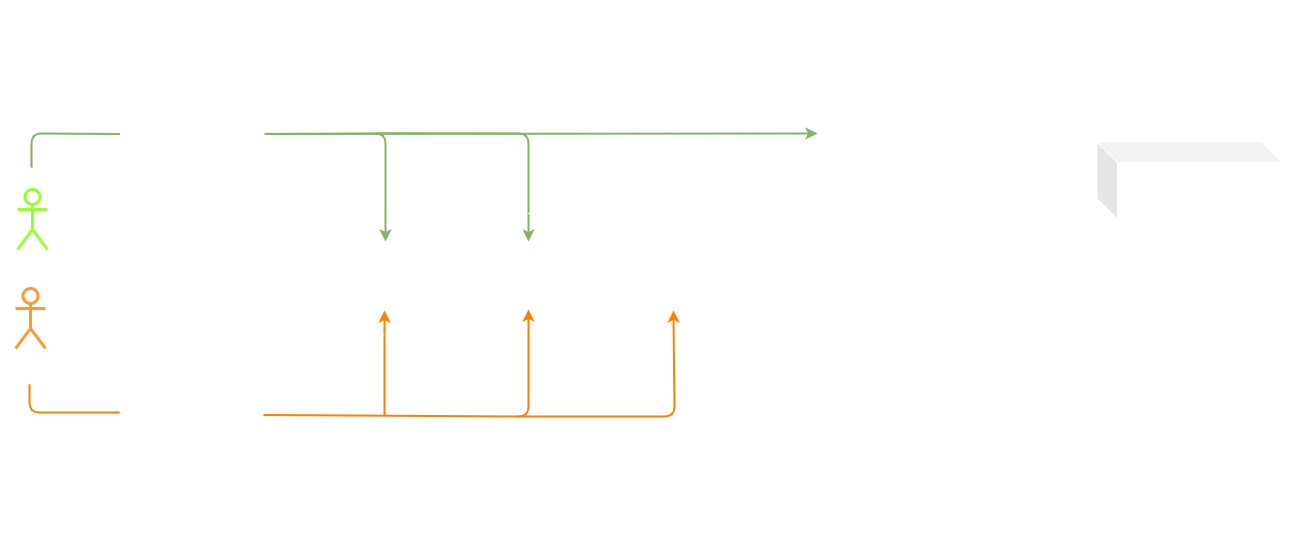

The diagram above was exported from draw.io. Its source (the exported page's mxGraphModel, read from the mxfile embedded in the PNG):
<mxGraphModel dx="1502" dy="856" grid="0" gridSize="10" guides="1" tooltips="1" connect="1" arrows="1" fold="1" page="0" pageScale="1" pageWidth="850" pageHeight="1100" background="none" math="0" shadow="0">
  <root>
    <mxCell id="0" />
    <mxCell id="1" parent="0" />
    <mxCell id="u0K1L057uPk3Ml6hZSGG-8" style="edgeStyle=none;html=1;fillColor=#d5e8d4;strokeColor=#82b366;rounded=1;strokeWidth=2;exitX=1.007;exitY=0.106;exitDx=0;exitDy=0;exitPerimeter=0;" parent="1" source="u0K1L057uPk3Ml6hZSGG-36" edge="1">
      <mxGeometry relative="1" as="geometry">
        <Array as="points" />
        <mxPoint x="-195" y="315" as="sourcePoint" />
        <mxPoint x="591" y="310" as="targetPoint" />
      </mxGeometry>
    </mxCell>
    <mxCell id="u0K1L057uPk3Ml6hZSGG-35" style="edgeStyle=none;html=1;fillColor=#e51400;strokeColor=#FF8000;rounded=1;strokeWidth=2;" parent="1" edge="1">
      <mxGeometry relative="1" as="geometry">
        <Array as="points" />
        <mxPoint x="158" y="487" as="targetPoint" />
        <mxPoint x="158" y="592" as="sourcePoint" />
      </mxGeometry>
    </mxCell>
    <mxCell id="u0K1L057uPk3Ml6hZSGG-52" value="" style="endArrow=classic;html=1;fontColor=#FF0080;fillColor=#d5e8d4;strokeColor=#82b366;strokeWidth=2;exitX=1.028;exitY=0.124;exitDx=0;exitDy=0;exitPerimeter=0;" parent="1" edge="1">
      <mxGeometry width="50" height="50" relative="1" as="geometry">
        <mxPoint x="149.00400000000013" y="309.77199999999993" as="sourcePoint" />
        <mxPoint x="302" y="418" as="targetPoint" />
        <Array as="points">
          <mxPoint x="302" y="310" />
        </Array>
      </mxGeometry>
    </mxCell>
    <mxCell id="u0K1L057uPk3Ml6hZSGG-63" value="" style="rounded=0;whiteSpace=wrap;html=1;strokeColor=#FFFFFF;fillColor=none;fontColor=#FFFFFF;" parent="1" vertex="1">
      <mxGeometry x="852" y="470" width="220" height="150" as="geometry" />
    </mxCell>
    <mxCell id="u0K1L057uPk3Ml6hZSGG-3" value="" style="rounded=0;whiteSpace=wrap;html=1;strokeColor=#FFFFFF;fillColor=none;fontColor=#FFFFFF;" parent="1" vertex="1">
      <mxGeometry x="852" y="268" width="220" height="150" as="geometry" />
    </mxCell>
    <mxCell id="u0K1L057uPk3Ml6hZSGG-4" value="" style="endArrow=classic;html=1;strokeColor=#FFFFFF;exitX=0;exitY=0.75;exitDx=0;exitDy=0;entryX=-0.026;entryY=0.419;entryDx=0;entryDy=0;entryPerimeter=0;" parent="1" source="u0K1L057uPk3Ml6hZSGG-6" target="u0K1L057uPk3Ml6hZSGG-58" edge="1">
      <mxGeometry width="50" height="50" relative="1" as="geometry">
        <mxPoint x="1235.6599999999999" y="410" as="sourcePoint" />
        <mxPoint x="1236" y="352" as="targetPoint" />
      </mxGeometry>
    </mxCell>
    <mxCell id="u0K1L057uPk3Ml6hZSGG-5" value="" style="endArrow=none;dashed=1;html=1;dashPattern=1 4;strokeWidth=2;exitX=0.5;exitY=0;exitDx=0;exitDy=0;strokeColor=#FFFFFF;" parent="1" edge="1">
      <mxGeometry width="50" height="50" relative="1" as="geometry">
        <mxPoint x="663.67" y="268.5" as="sourcePoint" />
        <mxPoint x="664.17" y="177.5" as="targetPoint" />
      </mxGeometry>
    </mxCell>
    <mxCell id="u0K1L057uPk3Ml6hZSGG-6" value="" style="rounded=0;whiteSpace=wrap;html=1;dashed=1;rotation=90;strokeColor=#FFFFFF;fillColor=none;direction=south;" parent="1" vertex="1">
      <mxGeometry x="244.04" y="226.17" width="121.81" height="449.34" as="geometry" />
    </mxCell>
    <mxCell id="u0K1L057uPk3Ml6hZSGG-9" value="User" style="shape=umlActor;verticalLabelPosition=bottom;verticalAlign=top;html=1;outlineConnect=0;strokeColor=#99FF33;strokeWidth=3;fontColor=#FFFFFF;fillColor=none;" parent="1" vertex="1">
      <mxGeometry x="-208.99999999999994" y="366" width="30" height="60" as="geometry" />
    </mxCell>
    <mxCell id="u0K1L057uPk3Ml6hZSGG-10" value="Smart Contract&amp;nbsp;&lt;br&gt;w/ &lt;b&gt;SOLIDITY&lt;/b&gt;" style="shape=cube;whiteSpace=wrap;html=1;boundedLbl=1;backgroundOutline=1;darkOpacity=0.05;darkOpacity2=0.1;fillColor=none;strokeColor=#FFFFFF;fontColor=#FFFFFF;" parent="1" vertex="1">
      <mxGeometry x="871" y="319" width="184" height="76" as="geometry" />
    </mxCell>
    <mxCell id="u0K1L057uPk3Ml6hZSGG-11" value="Polygon Main Net" style="text;html=1;strokeColor=none;fillColor=none;align=left;verticalAlign=middle;whiteSpace=wrap;rounded=0;dashed=1;fontColor=#FFFFFF;" parent="1" vertex="1">
      <mxGeometry x="865" y="275" width="120" height="30" as="geometry" />
    </mxCell>
    <mxCell id="u0K1L057uPk3Ml6hZSGG-12" value="IPFS" style="text;html=1;strokeColor=none;fillColor=none;align=left;verticalAlign=middle;whiteSpace=wrap;rounded=0;dashed=1;fontColor=#FFFFFF;" parent="1" vertex="1">
      <mxGeometry x="865" y="478" width="30" height="30" as="geometry" />
    </mxCell>
    <mxCell id="u0K1L057uPk3Ml6hZSGG-13" value="JSON&lt;br&gt;data File" style="text;html=1;strokeColor=none;fillColor=none;align=center;verticalAlign=middle;whiteSpace=wrap;rounded=0;dashed=1;fontColor=#FFFFFF;" parent="1" vertex="1">
      <mxGeometry x="762.41" y="572" width="59.59" height="30" as="geometry" />
    </mxCell>
    <mxCell id="u0K1L057uPk3Ml6hZSGG-14" value="&lt;div&gt;&lt;span&gt;IPFS CID Hash&lt;/span&gt;&lt;/div&gt;" style="text;html=1;strokeColor=none;fillColor=none;align=center;verticalAlign=middle;whiteSpace=wrap;rounded=0;dashed=1;fontColor=#FFFFFF;" parent="1" vertex="1">
      <mxGeometry x="763" y="481" width="54" height="30" as="geometry" />
    </mxCell>
    <mxCell id="u0K1L057uPk3Ml6hZSGG-15" value="Resource CID via Contract methods" style="text;html=1;strokeColor=none;fillColor=none;align=center;verticalAlign=middle;whiteSpace=wrap;rounded=0;dashed=1;fontColor=#FFFFFF;" parent="1" vertex="1">
      <mxGeometry x="754" y="285" width="82" height="30" as="geometry" />
    </mxCell>
    <mxCell id="u0K1L057uPk3Ml6hZSGG-16" value="" style="endArrow=classic;html=1;dashed=1;dashPattern=1 4;fontColor=#FFFFFF;labelBorderColor=none;labelBackgroundColor=none;strokeColor=#FFFFFF;exitX=1.03;exitY=0.148;exitDx=0;exitDy=0;exitPerimeter=0;" parent="1" source="u0K1L057uPk3Ml6hZSGG-58" edge="1">
      <mxGeometry width="50" height="50" relative="1" as="geometry">
        <mxPoint x="1108.6599999999999" y="289.5" as="sourcePoint" />
        <mxPoint x="850" y="325" as="targetPoint" />
      </mxGeometry>
    </mxCell>
    <mxCell id="u0K1L057uPk3Ml6hZSGG-17" value="" style="endArrow=classic;html=1;dashed=1;dashPattern=1 4;strokeColor=#FFFFFF;entryX=1.054;entryY=0.29;entryDx=0;entryDy=0;entryPerimeter=0;" parent="1" edge="1">
      <mxGeometry width="50" height="50" relative="1" as="geometry">
        <mxPoint x="848" y="375" as="sourcePoint" />
        <mxPoint x="738.7219999999998" y="375.3700000000001" as="targetPoint" />
      </mxGeometry>
    </mxCell>
    <mxCell id="u0K1L057uPk3Ml6hZSGG-18" value="Contract state" style="text;html=1;strokeColor=none;fillColor=none;align=center;verticalAlign=middle;whiteSpace=wrap;rounded=0;dashed=1;fontColor=#FFFFFF;" parent="1" vertex="1">
      <mxGeometry x="760.5" y="385" width="60" height="30" as="geometry" />
    </mxCell>
    <mxCell id="u0K1L057uPk3Ml6hZSGG-19" value="" style="sketch=0;outlineConnect=0;fontColor=#FFFFFF;fillColor=#FFFFFF;strokeColor=none;dashed=0;verticalLabelPosition=bottom;verticalAlign=top;align=center;html=1;fontSize=12;fontStyle=0;aspect=fixed;pointerEvents=1;shape=mxgraph.aws4.resource;shadow=0;" parent="1" vertex="1">
      <mxGeometry x="919" y="507.40999999999997" width="81.45" height="83.59" as="geometry" />
    </mxCell>
    <mxCell id="u0K1L057uPk3Ml6hZSGG-20" value="ISRO Geo Data" style="rounded=0;whiteSpace=wrap;html=1;fontColor=#FFFFFF;fillColor=none;strokeColor=#FFFFFF;" parent="1" vertex="1">
      <mxGeometry x="387" y="418" width="120" height="69" as="geometry" />
    </mxCell>
    <mxCell id="u0K1L057uPk3Ml6hZSGG-23" value="Super User" style="shape=umlActor;verticalLabelPosition=bottom;verticalAlign=top;html=1;outlineConnect=0;strokeColor=#FF9933;strokeWidth=3;fontColor=#FFFFFF;fillColor=none;" parent="1" vertex="1">
      <mxGeometry x="-210.99999999999997" y="465" width="30" height="60" as="geometry" />
    </mxCell>
    <mxCell id="u0K1L057uPk3Ml6hZSGG-24" value="ReactJS + Moralis SDK" style="text;html=1;align=center;verticalAlign=middle;whiteSpace=wrap;rounded=0;fontColor=#FFFFFF;" parent="1" vertex="1">
      <mxGeometry x="226.85" y="232" width="139" height="30" as="geometry" />
    </mxCell>
    <mxCell id="u0K1L057uPk3Ml6hZSGG-25" value="Fetch Data w/ API key" style="text;html=1;strokeColor=none;fillColor=none;align=right;verticalAlign=middle;whiteSpace=wrap;rounded=0;fontColor=#FFFFFF;" parent="1" vertex="1">
      <mxGeometry x="371" y="325" width="136" height="32" as="geometry" />
    </mxCell>
    <mxCell id="u0K1L057uPk3Ml6hZSGG-26" value="Register app &amp;amp; Get API key" style="text;html=1;strokeColor=none;fillColor=none;align=right;verticalAlign=middle;whiteSpace=wrap;rounded=0;fontColor=#FFFFFF;" parent="1" vertex="1">
      <mxGeometry x="90" y="339" width="59.79" height="30" as="geometry" />
    </mxCell>
    <mxCell id="u0K1L057uPk3Ml6hZSGG-27" value="Manage&amp;nbsp; API Docs&amp;nbsp; w/ CMS" style="text;html=1;strokeColor=none;fillColor=none;align=right;verticalAlign=middle;whiteSpace=wrap;rounded=0;fontColor=#FFFFFF;" parent="1" vertex="1">
      <mxGeometry x="223.5" y="528" width="70" height="45" as="geometry" />
    </mxCell>
    <mxCell id="u0K1L057uPk3Ml6hZSGG-28" value="&lt;span style=&quot;font-family: &amp;quot;helvetica&amp;quot;&quot;&gt;Manage Data Resources&lt;/span&gt;" style="text;html=1;strokeColor=none;fillColor=none;align=right;verticalAlign=middle;whiteSpace=wrap;rounded=0;fontColor=#FFFFFF;" parent="1" vertex="1">
      <mxGeometry x="396.1800000000001" y="534.5" width="42.61" height="30" as="geometry" />
    </mxCell>
    <mxCell id="u0K1L057uPk3Ml6hZSGG-29" value="Read API Docs" style="text;html=1;strokeColor=none;fillColor=none;align=right;verticalAlign=middle;whiteSpace=wrap;rounded=0;fontColor=#FFFFFF;labelBackgroundColor=none;" parent="1" vertex="1">
      <mxGeometry x="247.9999999999999" y="330.5" width="45.5" height="47" as="geometry" />
    </mxCell>
    <mxCell id="u0K1L057uPk3Ml6hZSGG-31" value="API Requests" style="rounded=0;whiteSpace=wrap;html=1;fontColor=#FFFFFF;fillColor=none;strokeColor=#FFFFFF;" parent="1" vertex="1">
      <mxGeometry x="105" y="418" width="108" height="69" as="geometry" />
    </mxCell>
    <mxCell id="u0K1L057uPk3Ml6hZSGG-32" value="Documentation" style="rounded=0;whiteSpace=wrap;html=1;fontColor=#FFFFFF;fillColor=none;strokeColor=#FFFFFF;" parent="1" vertex="1">
      <mxGeometry x="240.96" y="418" width="120" height="69" as="geometry" />
    </mxCell>
    <mxCell id="u0K1L057uPk3Ml6hZSGG-33" value="" style="endArrow=classic;html=1;fontColor=#FF0080;fillColor=#d5e8d4;strokeColor=#82b366;strokeWidth=2;exitX=1.022;exitY=0.106;exitDx=0;exitDy=0;exitPerimeter=0;" parent="1" source="u0K1L057uPk3Ml6hZSGG-36" edge="1">
      <mxGeometry width="50" height="50" relative="1" as="geometry">
        <mxPoint x="6.003999999999905" y="309.77199999999993" as="sourcePoint" />
        <mxPoint x="159" y="418" as="targetPoint" />
        <Array as="points">
          <mxPoint x="159" y="310" />
        </Array>
      </mxGeometry>
    </mxCell>
    <mxCell id="u0K1L057uPk3Ml6hZSGG-36" value="Authentication &lt;br&gt;with &lt;br&gt;Web3Auth SDK &lt;br&gt;+ &lt;br&gt;Connect to &lt;br&gt;Wallet&lt;br&gt;eg.&lt;br&gt;MetaMask,&lt;br&gt;Coinbase,&lt;br&gt;Ledger&lt;br&gt;Nano, etc." style="rounded=0;whiteSpace=wrap;html=1;strokeColor=#FFFFFF;fillColor=none;fontColor=#FFFFFF;fontSize=15;" parent="1" vertex="1">
      <mxGeometry x="-106" y="273" width="143" height="353" as="geometry" />
    </mxCell>
    <mxCell id="u0K1L057uPk3Ml6hZSGG-37" value="" style="endArrow=classic;html=1;dashed=1;dashPattern=1 4;strokeColor=#FFFFFF;exitX=0.993;exitY=0.69;exitDx=0;exitDy=0;exitPerimeter=0;startArrow=classic;startFill=1;" parent="1" source="u0K1L057uPk3Ml6hZSGG-58" edge="1">
      <mxGeometry width="50" height="50" relative="1" as="geometry">
        <mxPoint x="1610" y="208" as="sourcePoint" />
        <mxPoint x="852" y="517" as="targetPoint" />
      </mxGeometry>
    </mxCell>
    <mxCell id="u0K1L057uPk3Ml6hZSGG-38" value="" style="endArrow=classic;html=1;dashed=1;dashPattern=1 4;strokeColor=#FFFFFF;entryX=1.002;entryY=0.83;entryDx=0;entryDy=0;entryPerimeter=0;startArrow=classic;startFill=1;exitX=-0.002;exitY=0.622;exitDx=0;exitDy=0;exitPerimeter=0;" parent="1" source="u0K1L057uPk3Ml6hZSGG-63" edge="1">
      <mxGeometry width="50" height="50" relative="1" as="geometry">
        <mxPoint x="846" y="563" as="sourcePoint" />
        <mxPoint x="736.2860000000001" y="562.9899999999998" as="targetPoint" />
      </mxGeometry>
    </mxCell>
    <mxCell id="u0K1L057uPk3Ml6hZSGG-39" value="&lt;span style=&quot;font-weight: 400&quot;&gt;pinning via&lt;br&gt;&lt;/span&gt;FileCoin" style="text;html=1;align=center;verticalAlign=middle;whiteSpace=wrap;rounded=0;dashed=1;fontColor=#FFFFFF;fontStyle=1;fontSize=10;" parent="1" vertex="1">
      <mxGeometry x="766" y="525" width="55" height="30" as="geometry" />
    </mxCell>
    <mxCell id="u0K1L057uPk3Ml6hZSGG-40" value="&lt;font color=&quot;#ffffff&quot; style=&quot;font-size: 11px&quot;&gt;via &lt;b&gt;web3, moralis sdk&lt;/b&gt;&lt;br style=&quot;font-size: 11px&quot;&gt;&lt;/font&gt;" style="text;html=1;align=center;verticalAlign=middle;whiteSpace=wrap;rounded=0;dashed=1;fontColor=#000000;fontStyle=0;fontSize=11;" parent="1" vertex="1">
      <mxGeometry x="766" y="334" width="57" height="30" as="geometry" />
    </mxCell>
    <mxCell id="u0K1L057uPk3Ml6hZSGG-41" value="" style="endArrow=classic;html=1;verticalAlign=middle;horizontal=1;strokeColor=#FFFFFF;" parent="1" edge="1">
      <mxGeometry width="50" height="50" relative="1" as="geometry">
        <mxPoint x="590" y="466" as="sourcePoint" />
        <mxPoint x="531" y="466" as="targetPoint" />
      </mxGeometry>
    </mxCell>
    <mxCell id="u0K1L057uPk3Ml6hZSGG-44" value="Manage API key requests" style="text;html=1;strokeColor=none;fillColor=none;align=right;verticalAlign=middle;whiteSpace=wrap;rounded=0;fontColor=#FFFFFF;labelBackgroundColor=none;" parent="1" vertex="1">
      <mxGeometry x="104.28999999999989" y="526" width="45.5" height="47" as="geometry" />
    </mxCell>
    <mxCell id="u0K1L057uPk3Ml6hZSGG-49" style="edgeStyle=none;rounded=1;orthogonalLoop=1;jettySize=auto;html=1;exitX=0.5;exitY=1;exitDx=0;exitDy=0;dashed=1;dashPattern=1 4;labelBackgroundColor=none;labelBorderColor=none;fontSize=15;fontColor=#FFFFFF;endArrow=none;endFill=0;strokeColor=#FFFFFF;strokeWidth=2;" parent="1" source="u0K1L057uPk3Ml6hZSGG-6" target="u0K1L057uPk3Ml6hZSGG-6" edge="1">
      <mxGeometry relative="1" as="geometry" />
    </mxCell>
    <mxCell id="u0K1L057uPk3Ml6hZSGG-55" style="edgeStyle=none;html=1;fillColor=#e51400;strokeColor=#FF8000;rounded=1;strokeWidth=2;exitX=1;exitY=0.908;exitDx=0;exitDy=0;exitPerimeter=0;" parent="1" edge="1">
      <mxGeometry relative="1" as="geometry">
        <Array as="points">
          <mxPoint x="302" y="593" />
        </Array>
        <mxPoint x="302" y="486" as="targetPoint" />
        <mxPoint x="37" y="591.5239999999999" as="sourcePoint" />
      </mxGeometry>
    </mxCell>
    <mxCell id="u0K1L057uPk3Ml6hZSGG-56" style="edgeStyle=none;html=1;fillColor=#e51400;strokeColor=#FF8000;rounded=1;strokeWidth=2;entryX=0.5;entryY=1;entryDx=0;entryDy=0;" parent="1" target="u0K1L057uPk3Ml6hZSGG-20" edge="1">
      <mxGeometry relative="1" as="geometry">
        <Array as="points">
          <mxPoint x="448" y="593" />
        </Array>
        <mxPoint x="445.9999999999998" y="494" as="targetPoint" />
        <mxPoint x="291" y="593" as="sourcePoint" />
      </mxGeometry>
    </mxCell>
    <mxCell id="u0K1L057uPk3Ml6hZSGG-58" value="&lt;b&gt;Express&lt;br&gt;Backend API&lt;br&gt;&amp;nbsp;+ &lt;br&gt;Moralis &lt;br&gt;Cloud Code (Serverless)&lt;/b&gt;" style="rounded=0;whiteSpace=wrap;html=1;strokeColor=#FFFFFF;fillColor=none;fontColor=#FFFFFF;fontSize=15;" parent="1" vertex="1">
      <mxGeometry x="593" y="273" width="143" height="353" as="geometry" />
    </mxCell>
    <mxCell id="u0K1L057uPk3Ml6hZSGG-59" value="" style="endArrow=none;dashed=1;html=1;dashPattern=1 4;strokeWidth=2;exitX=0.5;exitY=0;exitDx=0;exitDy=0;strokeColor=#FFFFFF;" parent="1" edge="1">
      <mxGeometry width="50" height="50" relative="1" as="geometry">
        <mxPoint x="663.6700000000001" y="717.5" as="sourcePoint" />
        <mxPoint x="664.1700000000001" y="626.4999999999999" as="targetPoint" />
      </mxGeometry>
    </mxCell>
    <mxCell id="u0K1L057uPk3Ml6hZSGG-60" value="" style="endArrow=none;dashed=1;html=1;dashPattern=1 4;strokeWidth=2;exitX=0.5;exitY=0;exitDx=0;exitDy=0;strokeColor=#FFFFFF;" parent="1" edge="1">
      <mxGeometry width="50" height="50" relative="1" as="geometry">
        <mxPoint x="-38.32999999999993" y="719.5" as="sourcePoint" />
        <mxPoint x="-37.82999999999993" y="628.5" as="targetPoint" />
      </mxGeometry>
    </mxCell>
    <mxCell id="u0K1L057uPk3Ml6hZSGG-61" value="" style="endArrow=none;dashed=1;html=1;dashPattern=1 4;strokeWidth=2;exitX=0.5;exitY=0;exitDx=0;exitDy=0;strokeColor=#FFFFFF;" parent="1" edge="1">
      <mxGeometry width="50" height="50" relative="1" as="geometry">
        <mxPoint x="-37.32999999999993" y="269.5" as="sourcePoint" />
        <mxPoint x="-36.82999999999993" y="178.5" as="targetPoint" />
      </mxGeometry>
    </mxCell>
    <mxCell id="u0K1L057uPk3Ml6hZSGG-65" value="" style="endArrow=none;html=1;fontColor=#FF0080;fillColor=#d5e8d4;strokeColor=#82b366;strokeWidth=2;endFill=0;entryX=0.046;entryY=0.106;entryDx=0;entryDy=0;entryPerimeter=0;" parent="1" edge="1">
      <mxGeometry width="50" height="50" relative="1" as="geometry">
        <mxPoint x="-195" y="344" as="sourcePoint" />
        <mxPoint x="-106.4219999999998" y="310.4179999999999" as="targetPoint" />
        <Array as="points">
          <mxPoint x="-195" y="310" />
        </Array>
      </mxGeometry>
    </mxCell>
    <mxCell id="u0K1L057uPk3Ml6hZSGG-67" style="edgeStyle=none;html=1;fillColor=#e51400;strokeColor=#FF8000;rounded=1;strokeWidth=2;endArrow=none;endFill=0;exitX=0.007;exitY=0.887;exitDx=0;exitDy=0;exitPerimeter=0;" parent="1" edge="1">
      <mxGeometry relative="1" as="geometry">
        <Array as="points">
          <mxPoint x="-197" y="589" />
        </Array>
        <mxPoint x="-197" y="561" as="targetPoint" />
        <mxPoint x="-106.99900000000002" y="589.111" as="sourcePoint" />
      </mxGeometry>
    </mxCell>
  </root>
</mxGraphModel>